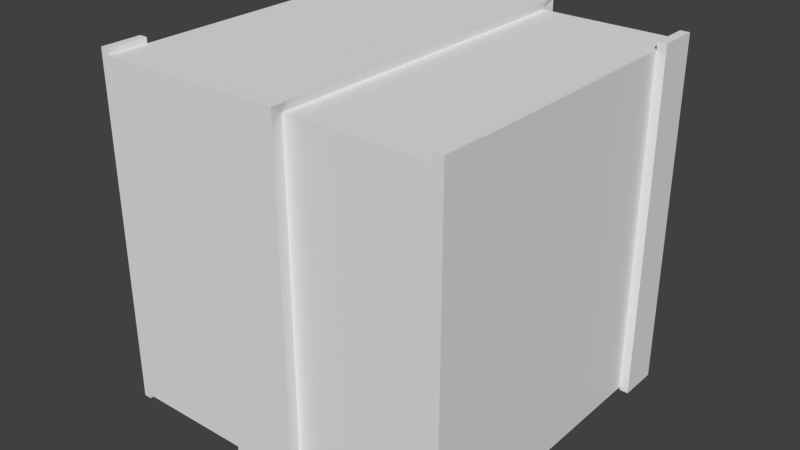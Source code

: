 # Source: kiste1_Textur.blend  (saved by Blender 2.70.0; exported with 4.5.12 LTS)
import bpy
from mathutils import Matrix  # noqa: F401  (used for matrix-valued properties, if any)

bpy.ops.wm.read_factory_settings(use_empty=True)
scene = bpy.context.scene
scene.name = 'Scene'

# ---- collections
col_collection_1 = bpy.data.collections.new('Collection 1'); scene.collection.children.link(col_collection_1)

# ---- world
world_world = bpy.data.worlds.new('World'); scene.world = world_world
world_world.color = (0.05088, 0.05088, 0.05088)
world_world.use_sun_shadow = False
world_world.sun_shadow_jitter_overblur = 0.0
world_world.cycles.sampling_method = 'MANUAL'
world_world.cycles.sample_map_resolution = 256
world_world.light_settings.ao_factor = 0.2075

# ---- meshes
me_cube_001 = bpy.data.meshes.new('Cube.001')
me_cube_001.from_pydata([(-0.4752, -0.4752, -0.4752), (-0.4752, 0.4752, -0.4752), (0.4752, 0.4752, -0.4752), (0.4752, -0.4752, -0.4752), (-0.4752, -0.4752, 0.4752), (-0.4752, 0.4752, 0.4752), (0.4752, 0.4752, 0.4752), (0.4752, -0.4752, 0.4752), (-0.4752, -0.362, 0.4752), (-0.4752, 0.362, 0.4752), (-0.4752, 0.362, -0.4752), (-0.4752, -0.362, -0.4752), (0.4752, 0.362, 0.4752), (0.4752, -0.362, 0.4752), (0.4752, -0.362, -0.4752), (0.4752, 0.362, -0.4752), (-0.08271, 0.4752, 0.4752), (0.08892, 0.4752, 0.4752), (0.08892, 0.4752, -0.4752), (-0.08271, 0.4752, -0.4752), (0.08892, -0.4752, 0.4752), (-0.08271, -0.4752, 0.4752), (-0.08271, -0.4752, -0.4752), (0.08892, -0.4752, -0.4752), (0.08892, -0.362, 0.4752), (-0.08271, -0.362, 0.4752), (0.08892, 0.362, 0.4752), (-0.08271, 0.362, 0.4752), (0.4752, 0.4752, 0.4963), (0.4752, -0.4752, 0.4963), (0.4752, 0.362, 0.4963), (0.4752, -0.362, 0.4963), (0.5008, 0.4752, 0.4963), (0.5008, -0.4752, 0.4963), (0.5008, 0.362, 0.4963), (0.5008, -0.362, 0.4963), (0.4752, 0.4752, -0.4841), (0.4752, -0.4752, -0.4841), (0.4752, -0.362, -0.4841), (0.4752, 0.362, -0.4841), (0.5008, 0.4752, -0.4841), (0.5008, -0.4752, -0.4841), (0.5008, -0.362, -0.4841), (0.5008, 0.362, -0.4841), (-0.08911, 0.5106, 0.4988), (0.09532, 0.5106, 0.4988), (0.09532, -0.5106, 0.4988), (-0.08911, -0.5106, 0.4988), (0.09532, -0.389, 0.4988), (-0.08911, -0.389, 0.4988), (0.09532, 0.389, 0.4988), (-0.08911, 0.389, 0.4988), (-0.4752, -0.4752, 0.4908), (-0.4752, 0.4752, 0.4908), (-0.4752, -0.362, 0.4908), (-0.4752, 0.362, 0.4908), (-0.4982, -0.4752, 0.4908), (-0.4982, 0.4752, 0.4908), (-0.4982, -0.362, 0.4908), (-0.4982, 0.362, 0.4908), (-0.4752, -0.4752, -0.4871), (-0.4752, 0.4752, -0.4871), (-0.4752, 0.362, -0.4871), (-0.4752, -0.362, -0.4871), (0.08892, 0.4752, -0.4871), (-0.08271, 0.4752, -0.4871), (-0.08271, -0.4752, -0.4871), (0.08892, -0.4752, -0.4871), (0.09532, 0.5106, -0.4865), (-0.08911, 0.5106, -0.4865), (-0.08911, -0.5106, -0.4865), (0.09532, -0.5106, -0.4865), (-0.4982, -0.4752, -0.4871), (-0.4982, 0.4752, -0.4871), (-0.4982, 0.362, -0.4871), (-0.4982, -0.362, -0.4871)], [], [(17, 6, 2, 18), (21, 4, 0, 22), (27, 16, 5, 9), (8, 9, 10, 11), (12, 13, 14, 15), (21, 25, 8, 4), (25, 27, 9, 8), (5, 16, 19, 1), (16, 27, 51, 44), (7, 20, 23, 3), (20, 24, 48, 46), (12, 6, 17, 26), (25, 21, 47, 49), (2, 3, 0, 1), (7, 13, 24, 20), (24, 26, 50, 48), (13, 12, 26, 24), (27, 25, 49, 51), (28, 30, 34, 32), (31, 29, 33, 35), (43, 34, 30, 39), (42, 38, 31, 35), (40, 32, 34, 43), (6, 12, 30, 28), (13, 7, 29, 31), (37, 38, 42, 41), (39, 36, 40, 43), (41, 33, 29, 37), (40, 36, 28, 32), (41, 42, 35, 33), (3, 14, 38, 37), (15, 2, 36, 39), (50, 45, 44, 51), (46, 48, 49, 47), (48, 50, 51, 49), (26, 17, 45, 50), (1, 10, 62, 61), (11, 0, 60, 63), (45, 17, 64, 68), (52, 54, 58, 56), (55, 53, 57, 59), (74, 62, 55, 59), (16, 44, 69, 65), (4, 8, 54, 52), (9, 5, 53, 55), (66, 67, 71, 70), (64, 65, 69, 68), (61, 62, 74, 73), (63, 60, 72, 75), (74, 59, 57, 73), (75, 72, 56, 58), (47, 21, 66, 70), (47, 70, 71, 46), (45, 68, 69, 44), (53, 61, 73, 57), (20, 46, 71, 67), (56, 72, 60, 52), (22, 23, 67, 66), (18, 19, 65, 64), (75, 58, 54, 63)])
_uv = me_cube_001.uv_layers.new(name='UVMap')
_uv.uv.foreach_set('vector', [0.7125, 0.7144, 0.5924, 0.7144, 0.5924, 0.4189, 0.7125, 0.4189, 0.2959, 0.0004887, 0.2958, 0.1224, 0.0002449, 0.1224, 0.0003456, 0.0002449, 0.5563, 0.0007045, 0.5915, 0.0007338, 0.5914, 0.1229, 0.5562, 0.1229, 0.331, 0.1224, 0.5562, 0.1229, 0.556, 0.4184, 0.3308, 0.4182, 0.2606, 0.7144, 0.03545, 0.7144, 0.03545, 0.4189, 0.2606, 0.4189, 0.2959, 0.0004887, 0.3311, 0.0005177, 0.331, 0.1224, 0.2958, 0.1224, 0.3311, 0.0005177, 0.5563, 0.0007045, 0.5562, 0.1229, 0.331, 0.1224, 0.5914, 0.1229, 0.5915, 0.0007338, 0.8871, 0.0009802, 0.887, 0.1229, 0.6458, 0.9253, 0.602, 0.9253, 0.602, 0.9069, 0.6458, 0.9069, 0.8332, 0.7144, 0.713, 0.7144, 0.713, 0.4189, 0.8332, 0.4189, 0.2848, 0.8381, 0.322, 0.8382, 0.322, 0.8566, 0.2693, 0.8566, 0.2606, 0.7144, 0.2958, 0.7144, 0.2958, 0.8346, 0.2606, 0.8346, 0.322, 0.9252, 0.2848, 0.9252, 0.2693, 0.9069, 0.322, 0.9069, 0.5919, 0.4189, 0.5919, 0.7144, 0.2963, 0.7144, 0.2963, 0.4189, 0.000245, 0.7144, 0.03545, 0.7144, 0.03545, 0.8346, 0.0002449, 0.8346, 0.322, 0.8382, 0.602, 0.8383, 0.602, 0.8566, 0.322, 0.8566, 0.03545, 0.7144, 0.2606, 0.7144, 0.2606, 0.8346, 0.03545, 0.8346, 0.602, 0.9253, 0.322, 0.9252, 0.322, 0.9069, 0.602, 0.9069, 0.8886, 0.7122, 0.834, 0.7122, 0.8424, 0.7017, 0.8798, 0.7017, 0.9424, 0.2927, 0.8877, 0.2927, 0.8963, 0.2823, 0.9336, 0.2823, 0.8424, 0.4372, 0.8424, 0.7017, 0.834, 0.7122, 0.834, 0.4253, 0.9336, 0.01723, 0.9424, 0.005372, 0.9424, 0.2927, 0.9336, 0.2823, 0.8798, 0.4372, 0.8798, 0.7017, 0.8424, 0.7017, 0.8424, 0.4372, 0.8886, 0.7218, 0.834, 0.7218, 0.834, 0.7122, 0.8886, 0.7122, 0.9424, 0.3023, 0.8877, 0.3023, 0.8877, 0.2927, 0.9424, 0.2927, 0.8877, 0.005372, 0.9424, 0.005372, 0.9336, 0.01723, 0.8963, 0.01723, 0.834, 0.4253, 0.8886, 0.4253, 0.8798, 0.4372, 0.8424, 0.4372, 0.8963, 0.01723, 0.8963, 0.2823, 0.8877, 0.2927, 0.8877, 0.005372, 0.8798, 0.4372, 0.8886, 0.4253, 0.8886, 0.7122, 0.8798, 0.7017, 0.8963, 0.01723, 0.9336, 0.01723, 0.9336, 0.2823, 0.8963, 0.2823, 0.8877, 0.00076, 0.9424, 0.00076, 0.9424, 0.005372, 0.8877, 0.005372, 0.834, 0.4207, 0.8886, 0.4207, 0.8886, 0.4253, 0.834, 0.4253, 0.602, 0.8566, 0.6458, 0.8566, 0.6458, 0.9069, 0.602, 0.9069, 0.2693, 0.8566, 0.322, 0.8566, 0.322, 0.9069, 0.2693, 0.9069, 0.322, 0.8566, 0.602, 0.8566, 0.602, 0.9069, 0.322, 0.9069, 0.602, 0.8383, 0.6392, 0.8383, 0.6458, 0.8566, 0.602, 0.8566, 0.8928, 0.4205, 0.946, 0.4205, 0.946, 0.4264, 0.8928, 0.4264, 0.9464, 0.001015, 0.9996, 0.001015, 0.9996, 0.006645, 0.9464, 0.006645, 0.6458, 0.8566, 0.6613, 0.8417, 0.9159, 0.8417, 0.9041, 0.8566, 0.9996, 0.2918, 0.9464, 0.2918, 0.9542, 0.2819, 0.9918, 0.2819, 0.946, 0.7117, 0.8928, 0.7117, 0.9006, 0.7023, 0.9381, 0.7026, 0.9381, 0.4371, 0.946, 0.4264, 0.946, 0.7117, 0.9381, 0.7026, 0.6617, 0.9168, 0.6458, 0.9069, 0.9041, 0.9069, 0.9159, 0.9168, 0.9996, 0.2992, 0.9464, 0.2992, 0.9464, 0.2918, 0.9996, 0.2918, 0.946, 0.7186, 0.8928, 0.7186, 0.8928, 0.7117, 0.946, 0.7117, 0.008058, 0.9218, 0.008058, 0.8466, 0.01984, 0.8566, 0.01984, 0.9069, 0.9159, 0.8417, 0.9159, 0.9168, 0.9041, 0.9069, 0.9041, 0.8566, 0.8928, 0.4264, 0.946, 0.4264, 0.9381, 0.4371, 0.9006, 0.4371, 0.9464, 0.006645, 0.9996, 0.006645, 0.9918, 0.01651, 0.9542, 0.01651, 0.9381, 0.4371, 0.9381, 0.7026, 0.9006, 0.7023, 0.9006, 0.4371, 0.9542, 0.01651, 0.9918, 0.01651, 0.9918, 0.2819, 0.9542, 0.2819, 0.2693, 0.9069, 0.2693, 0.9218, 0.008058, 0.9218, 0.01984, 0.9069, 0.2693, 0.9069, 0.01984, 0.9069, 0.01984, 0.8566, 0.2693, 0.8566, 0.6458, 0.8566, 0.9041, 0.8566, 0.9041, 0.9069, 0.6458, 0.9069, 0.8928, 0.7117, 0.8928, 0.4264, 0.9006, 0.4371, 0.9006, 0.7023, 0.2693, 0.8466, 0.2693, 0.8566, 0.01984, 0.8566, 0.008058, 0.8466, 0.9918, 0.2819, 0.9918, 0.01651, 0.9996, 0.006645, 0.9996, 0.2918, 0.004052, 0.9218, 0.004052, 0.8466, 0.008058, 0.8466, 0.008058, 0.9218, 0.9199, 0.8417, 0.9199, 0.9168, 0.9159, 0.9168, 0.9159, 0.8417, 0.9542, 0.01651, 0.9542, 0.2819, 0.9464, 0.2918, 0.9464, 0.006645])
me_cube_001.use_remesh_preserve_volume = False
me_cube_001.use_remesh_preserve_attributes = False
me_cube_001.use_mirror_vertex_groups = False
me_cube_001.update()

# ---- objects
ob_cube = bpy.data.objects.new('Cube', me_cube_001)

# ---- transforms, parenting, visibility, modifiers, constraints
ob_cube.location = (0.02937, 0.09056, 0.533)
ob_cube.lineart.crease_threshold = 0.0

# ---- collection membership
col_collection_1.objects.link(ob_cube)

# ---- scene / render settings (as saved in the file)
scene.frame_start = 1; scene.frame_end = 250; scene.frame_set(1)
scene.render.engine = 'BLENDER_EEVEE_NEXT'
scene.render.dither_intensity = 0.0
scene.cycles.use_denoising = False
scene.cycles.samples = 10
scene.cycles.sampling_pattern = 'TABULATED_SOBOL'
scene.cycles.light_sampling_threshold = 0.0
scene.cycles.use_adaptive_sampling = False
scene.cycles.use_light_tree = False
scene.cycles.blur_glossy = 0.0
scene.cycles.volume_bounces = 1
scene.cycles.pixel_filter_type = 'GAUSSIAN'
scene.cycles.sample_clamp_indirect = 0.0
scene.view_settings.view_transform = 'Standard'
bpy.context.view_layer.update()

# ---- added for rendering (the .blend has no active camera and no usable light): camera, sun
cam_auto = bpy.data.cameras.new('AutoCamera')
cam_auto.lens = 50.0
cam_auto.sensor_width = 36.0
cam_auto.clip_end = 1000.0
ob_auto_camera = bpy.data.objects.new('AutoCamera', cam_auto)
scene.collection.objects.link(ob_auto_camera)
ob_auto_camera.location = (1.63664, -1.83659, 1.82361)
ob_auto_camera.rotation_euler = (1.09748, -7.21219e-08, 0.694738)
scene.camera = ob_auto_camera
light_auto_sun = bpy.data.lights.new('AutoSun', 'SUN')
light_auto_sun.energy = 3.0
light_auto_sun.angle = 0.0523599
ob_auto_sun = bpy.data.objects.new('AutoSun', light_auto_sun)
scene.collection.objects.link(ob_auto_sun)
ob_auto_sun.rotation_euler = (0.872665, 0.174533, 0.523599)
bpy.context.view_layer.update()
